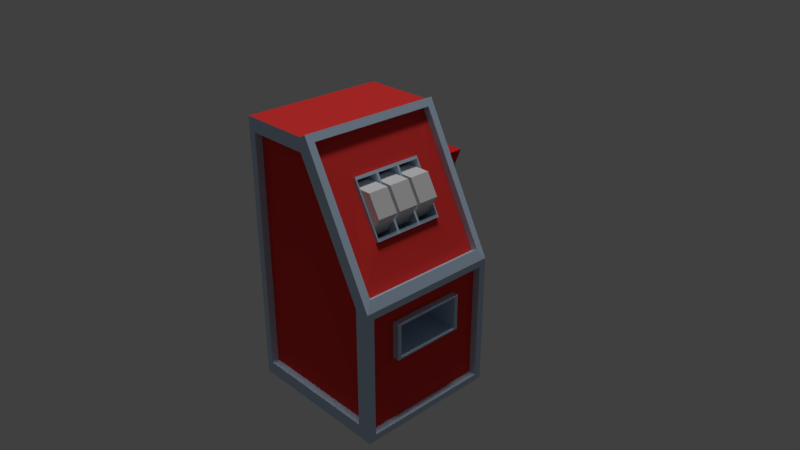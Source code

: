 # Source: slot-machine.blend  (saved by Blender 2.79.0; exported with 4.5.12 LTS)
import bpy
from mathutils import Matrix  # noqa: F401  (used for matrix-valued properties, if any)

bpy.ops.wm.read_factory_settings(use_empty=True)
scene = bpy.context.scene
scene.name = 'Scene'

# ---- collections
col_collection_1 = bpy.data.collections.new('Collection 1'); scene.collection.children.link(col_collection_1)

# ---- materials (node trees are filled in below, after node groups)
mat_reel = bpy.data.materials.new('Reel')
mat_reel.alpha_threshold = 0.0
mat_reel.use_transparent_shadow = False
mat_reel.diffuse_color = (1.0, 1.0, 1.0, 1.0)
mat_reel.roughness = 0.5
mat_dollar_material = bpy.data.materials.new('dollar-material')
mat_dollar_material.alpha_threshold = 0.0
mat_dollar_material.use_transparent_shadow = False
mat_dollar_material.roughness = 0.5
mat_bar_1_material = bpy.data.materials.new('bar-1-material')
mat_bar_1_material.alpha_threshold = 0.0
mat_bar_1_material.use_transparent_shadow = False
mat_bar_1_material.roughness = 0.5
mat_bar_2_material = bpy.data.materials.new('bar-2-material')
mat_bar_2_material.alpha_threshold = 0.0
mat_bar_2_material.use_transparent_shadow = False
mat_bar_2_material.roughness = 0.5
mat_bell_material = bpy.data.materials.new('bell-material')
mat_bell_material.alpha_threshold = 0.0
mat_bell_material.use_transparent_shadow = False
mat_bell_material.roughness = 0.5
mat_cherry_material = bpy.data.materials.new('cherry-material')
mat_cherry_material.alpha_threshold = 0.0
mat_cherry_material.use_transparent_shadow = False
mat_cherry_material.roughness = 0.5
mat_grape_material = bpy.data.materials.new('grape-material')
mat_grape_material.alpha_threshold = 0.0
mat_grape_material.use_transparent_shadow = False
mat_grape_material.roughness = 0.5
mat_red = bpy.data.materials.new('Red')
mat_red.alpha_threshold = 0.0
mat_red.use_transparent_shadow = False
mat_red.diffuse_color = (0.8, 0.0242, 0.03063, 1.0)
mat_red.roughness = 0.5
mat_metal = bpy.data.materials.new('Metal')
mat_metal.alpha_threshold = 0.0
mat_metal.use_transparent_shadow = False
mat_metal.diffuse_color = (0.4734, 0.5201, 0.8, 1.0)
mat_metal.roughness = 0.5
mat_red_1 = bpy.data.materials.new('red')
mat_red_1.alpha_threshold = 0.0
mat_red_1.use_transparent_shadow = False
mat_red_1.diffuse_color = (0.8, 0.04285, 0.03879, 1.0)
mat_red_1.roughness = 0.5
mat_metal_1 = bpy.data.materials.new('metal')
mat_metal_1.alpha_threshold = 0.0
mat_metal_1.use_transparent_shadow = False
mat_metal_1.diffuse_color = (0.5047, 0.6412, 0.8, 1.0)
mat_metal_1.roughness = 0.5

# ---- material node trees

# ---- world
world_world = bpy.data.worlds.new('World'); scene.world = world_world
world_world.color = (0.05088, 0.05088, 0.05088)
world_world.use_sun_shadow = False
world_world.sun_shadow_jitter_overblur = 0.0
world_world.cycles.sampling_method = 'MANUAL'

# ---- cameras
cam_camera = bpy.data.cameras.new('Camera')
cam_camera.clip_end = 100.0
cam_camera.lens = 35.0
cam_camera.sensor_width = 32.0
cam_camera.sensor_height = 18.0
cam_camera.ortho_scale = 7.314
cam_camera.dof.focus_distance = 0.0
cam_camera.dof.aperture_fstop = 128.0

# ---- lights
light_hemi = bpy.data.lights.new('Hemi', 'SUN')
light_hemi.transmission_factor = 0.0
light_hemi.angle = 0.1993
light_hemi.energy = 1.0
light_hemi.shadow_buffer_clip_start = 0.5
light_hemi.shadow_soft_size = 0.1
light_hemi.shadow_cascade_max_distance = 1000.0
light_lamp = bpy.data.lights.new('Lamp', 'POINT')
light_lamp.transmission_factor = 0.0
light_lamp.cutoff_distance = 30.0
light_lamp.energy = 100.0
light_lamp.shadow_buffer_clip_start = 1.001
light_lamp.shadow_soft_size = 0.1
light_lamp.shadow_maximum_resolution = 0.006
light_lamp.use_absolute_resolution = True

# ---- meshes
me_cylinder_001 = bpy.data.meshes.new('Cylinder.001')
me_cylinder_001.from_pydata([(0.0, 1.0, -1.0), (0.0, 1.0, 1.0), (0.866, 0.5, -1.0), (0.866, 0.5, 1.0), (0.866, -0.5, -1.0), (0.866, -0.5, 1.0), (-8.742e-08, -1.0, -1.0), (-8.742e-08, -1.0, 1.0), (-0.866, -0.5, -1.0), (-0.866, -0.5, 1.0), (-0.866, 0.5, -1.0), (-0.866, 0.5, 1.0)], [], [(0, 1, 3, 2), (2, 3, 5, 4), (4, 5, 7, 6), (6, 7, 9, 8), (3, 1, 11, 9, 7, 5), (8, 9, 11, 10), (10, 11, 1, 0), (0, 2, 4, 6, 8, 10)])
me_cylinder_001.polygons.foreach_set('material_index', [2, 1, 6, 5, 0, 4, 3, 0])
_uv = me_cylinder_001.uv_layers.new(name='UVMap')
_uv.uv.foreach_set('vector', [1.0, 3.552e-05, 0.0001061, 3.529e-05, 0.0001059, 1.0, 1.0, 1.0, 1.0, 3.532e-05, 0.000106, 3.541e-05, 0.0001061, 1.0, 1.0, 1.0, 0.000106, 3.538e-05, 1.0, 3.529e-05, 1.0, 1.0, 0.0001061, 1.0, 1.0, 3.538e-05, 0.0001061, 3.523e-05, 0.000106, 1.0, 1.0, 1.0, 0.0, 0.0, 0.0, 0.0, 0.0, 0.0, 0.0, 0.0, 0.0, 0.0, 0.0, 0.0, 0.0001062, 3.541e-05, 1.0, 3.535e-05, 1.0, 1.0, 0.000106, 1.0, 1.0, 3.535e-05, 0.000106, 3.529e-05, 0.000106, 1.0, 1.0, 1.0, 0.0, 0.0, 0.0, 0.0, 0.0, 0.0, 0.0, 0.0, 0.0, 0.0, 0.0, 0.0])
me_cylinder_001.materials.append(mat_reel)
me_cylinder_001.materials.append(mat_dollar_material)
me_cylinder_001.materials.append(mat_bar_1_material)
me_cylinder_001.materials.append(mat_bar_2_material)
me_cylinder_001.materials.append(mat_bell_material)
me_cylinder_001.materials.append(mat_cherry_material)
me_cylinder_001.materials.append(mat_grape_material)
me_cylinder_001.use_remesh_preserve_volume = False
me_cylinder_001.use_remesh_preserve_attributes = False
me_cylinder_001.use_mirror_vertex_groups = False
me_cylinder_001.update()
me_cube = bpy.data.meshes.new('Cube')
me_cube.from_pydata([(-1.0, -1.0, -1.0), (-1.0, -1.0, 1.0), (-1.0, 1.0, -1.0), (-1.0, 1.0, 1.0), (1.0, -1.0, -1.0), (1.0, -1.0, 1.0), (1.0, 1.0, -1.0), (1.0, 1.0, 1.0), (-1.0, 0.6, -1.0), (-1.0, 0.6, 1.0), (1.0, 0.6, -1.0), (1.0, 0.6, 1.0), (-1.0, 0.6, 1.0), (-1.0, 1.0, 1.0), (1.0, 1.0, 1.0), (1.0, 0.6, 1.0), (-1.809, 0.4382, 17.52), (-1.809, 1.162, 17.52), (1.809, 1.162, 17.52), (1.809, 0.4382, 17.52), (-1.0, 0.6, 14.32), (-1.0, 1.0, 14.32), (1.0, 0.6, 14.32), (1.0, 1.0, 14.32)], [], [(8, 9, 3, 2), (2, 3, 7, 6), (10, 11, 5, 4), (4, 5, 1, 0), (8, 10, 4, 0), (11, 9, 1, 5), (7, 3, 13, 14), (2, 6, 10, 8), (6, 7, 11, 10), (0, 1, 9, 8), (21, 20, 16, 17), (9, 11, 15, 12), (11, 7, 14, 15), (3, 9, 12, 13), (18, 17, 16, 19), (20, 22, 19, 16), (23, 21, 17, 18), (22, 23, 18, 19), (15, 14, 23, 22), (14, 13, 21, 23), (12, 15, 22, 20), (13, 12, 20, 21)])
me_cube.polygons.foreach_set('material_index', [1, 1, 1, 0, 1, 1, 0, 1, 1, 1, 0, 0, 0, 0, 0, 0, 0, 0, 1, 1, 1, 1])
me_cube.materials.append(mat_red)
me_cube.materials.append(mat_metal)
me_cube.use_remesh_preserve_volume = False
me_cube.use_remesh_preserve_attributes = False
me_cube.use_mirror_vertex_groups = False
me_cube.update()
me_cube_001 = bpy.data.meshes.new('Cube.001')
me_cube_001.from_pydata([(0.5944, -0.5137, -0.4603), (0.5944, -0.5137, -0.1871), (0.5944, 0.5137, -0.4603), (0.5944, 0.5137, -0.1871), (-1.0, -1.0, -1.0), (-1.0, -1.0, 1.0), (-1.0, 1.0, -1.0), (-1.0, 1.0, 1.0), (1.0, -1.0, -1.0), (0.0, -1.0, 1.0), (1.0, 1.0, -1.0), (0.0, 1.0, 1.0), (1.0, 1.0, 0.0), (1.0, -1.0, 0.0), (0.05, 0.9, 0.95), (0.05, -0.9, 0.95), (0.95, 0.9, 0.05), (0.95, -0.9, 0.05), (1.0, 0.9, -0.05), (1.0, 0.9, -0.95), (1.0, -0.9, -0.95), (1.0, -0.9, -0.05), (0.08801, 1.0, 1.026), (0.08801, -1.0, 1.026), (1.1, 1.0, 0.0), (1.1, -1.0, 0.0), (0.138, 0.9, 0.9756), (0.138, -0.9, 0.9756), (1.038, 0.9, 0.07561), (1.038, -0.9, 0.07561), (1.1, 1.0, 0.0), (1.1, 1.0, -1.0), (1.1, -1.0, -1.0), (1.1, -1.0, 0.0), (1.1, 0.9, -0.05), (1.1, 0.9, -0.95), (1.1, -0.9, -0.95), (1.1, -0.9, -0.05), (1.0, -0.5137, -0.4603), (1.0, 0.5137, -0.4603), (1.0, -0.5137, -0.1871), (1.0, 0.5137, -0.1871), (0.3, 0.5, 0.7013), (0.3, -0.5, 0.7013), (0.7, 0.5, 0.3237), (0.7, -0.5, 0.3237), (0.3, 0.1667, 0.7013), (0.3, -0.1667, 0.7013), (0.4333, 0.5, 0.5754), (0.5667, 0.5, 0.4495), (0.4333, -0.5, 0.5754), (0.5667, -0.5, 0.4495), (0.7, 0.1667, 0.3237), (0.7, -0.1667, 0.3237), (0.32, -0.1833, 0.6824), (0.32, -0.4833, 0.6824), (0.56, -0.4833, 0.4558), (0.68, -0.4833, 0.3425), (0.68, -0.1833, 0.3425), (0.44, -0.4833, 0.5691), (0.56, -0.1833, 0.4558), (0.44, -0.1833, 0.5691), (0.32, 0.15, 0.6824), (0.32, -0.15, 0.6824), (0.68, 0.15, 0.3425), (0.68, -0.15, 0.3425), (0.68, 0.4833, 0.3425), (0.32, 0.4833, 0.6824), (0.32, 0.1833, 0.6824), (0.68, 0.1833, 0.3425), (0.56, -0.4833, 0.4558), (0.68, -0.4833, 0.3425), (0.32, -0.1833, 0.6824), (0.32, -0.4833, 0.6824), (0.68, -0.1833, 0.3425), (0.44, -0.4833, 0.5691), (0.56, -0.1833, 0.4558), (0.44, -0.1833, 0.5691), (0.1693, -0.4833, 0.3354), (0.2893, -0.4833, 0.2221), (-0.07071, -0.1833, 0.562), (-0.07071, -0.4833, 0.562), (0.2893, -0.1833, 0.2221), (0.04929, -0.4833, 0.4487), (0.1693, -0.1833, 0.3354), (0.04929, -0.1833, 0.4487), (-0.07071, 0.15, 0.562), (-0.07071, -0.15, 0.562), (0.2893, 0.15, 0.2221), (0.2893, -0.15, 0.2221), (0.1693, 0.15, 0.3354), (0.1693, -0.15, 0.3354), (0.04929, 0.15, 0.4487), (0.04929, -0.15, 0.4487), (0.1693, 0.4833, 0.3354), (0.2893, 0.4833, 0.2221), (-0.07071, 0.4833, 0.562), (-0.07071, 0.1833, 0.562), (0.04929, 0.4833, 0.4487), (0.2893, 0.1833, 0.2221), (0.1693, 0.1833, 0.3354), (0.04929, 0.1833, 0.4487), (0.3434, -0.1667, 0.7147), (0.3434, -0.5, 0.7147), (0.6101, 0.5, 0.4629), (0.7434, 0.5, 0.337), (0.6101, -0.5, 0.4629), (0.7434, -0.5, 0.337), (0.7434, -0.1667, 0.337), (0.3434, 0.5, 0.7147), (0.3434, 0.1667, 0.7147), (0.4767, 0.5, 0.5888), (0.4767, -0.5, 0.5888), (0.7434, 0.1667, 0.337), (0.6034, -0.4833, 0.4692), (0.7234, -0.4833, 0.3559), (0.3634, -0.1833, 0.6958), (0.3634, -0.4833, 0.6958), (0.6101, 0.1667, 0.4629), (0.6101, -0.1667, 0.4629), (0.4767, 0.1667, 0.5888), (0.4767, -0.1667, 0.5888), (0.7234, -0.1833, 0.3559), (0.4834, -0.4833, 0.5825), (0.6034, -0.1833, 0.4692), (0.4834, -0.1833, 0.5825), (0.3634, 0.15, 0.6958), (0.3634, -0.15, 0.6958), (0.7234, 0.15, 0.3559), (0.7234, -0.15, 0.3559), (0.6034, 0.15, 0.4692), (0.6034, -0.15, 0.4692), (0.4834, 0.15, 0.5825), (0.4834, -0.15, 0.5825), (0.6034, 0.4833, 0.4692), (0.7234, 0.4833, 0.3559), (0.3634, 0.4833, 0.6958), (0.3634, 0.1833, 0.6958), (0.4834, 0.4833, 0.5825), (0.7234, 0.1833, 0.3559), (0.6034, 0.1833, 0.4692), (0.4834, 0.1833, 0.5825), (1.094, 0.5137, -0.4603), (1.094, -0.5137, -0.4603), (1.094, -0.5137, -0.1871), (1.094, 0.5137, -0.1871), (1.094, 0.4623, -0.4466), (1.094, -0.4623, -0.4466), (1.094, -0.4623, -0.2007), (1.094, 0.4623, -0.2007), (0.5944, 0.4623, -0.4466), (0.5944, -0.4623, -0.4466), (0.5944, -0.4623, -0.2007), (0.5944, 0.4623, -0.2007), (-0.9, 1.0, 0.9), (-0.9, 1.0, -0.9), (0.9, 1.0, -0.9), (0.0, 1.0, 0.9), (0.9, 1.0, 0.0), (-0.9, 1.0, 0.9), (-0.9, 1.0, -0.9), (0.9, 1.0, -0.9), (0.0, 1.0, 0.9), (0.9, 1.0, 0.0), (-0.9, 0.9, 0.9), (-0.9, 0.9, -0.9), (0.9, 0.9, -0.9), (0.0, 0.9, 0.9), (0.9, 0.9, 0.0), (-0.9, -1.0, -0.9), (-0.9, -1.0, 0.9), (0.9, -1.0, 0.0), (0.9, -1.0, -0.9), (0.0, -1.0, 0.9), (-0.9, -0.9, -0.9), (-0.9, -0.9, 0.9), (0.9, -0.9, 0.0), (0.9, -0.9, -0.9), (0.0, -0.9, 0.9)], [], [(2, 3, 145, 142), (2, 39, 41, 3), (2, 0, 38, 39), (4, 5, 7, 6), (12, 10, 156, 158), (11, 9, 23, 22), (4, 8, 172, 169), (6, 10, 8, 4), (11, 7, 5, 9), (10, 12, 30, 31), (15, 17, 45, 51, 50, 43), (12, 11, 22, 24), (13, 12, 24, 25), (14, 16, 28, 26), (19, 18, 41, 39, 38, 21, 20), (18, 19, 35, 34), (12, 13, 33, 30), (20, 21, 37, 36), (25, 24, 28, 29), (24, 22, 26, 28), (22, 23, 27, 26), (23, 25, 29, 27), (17, 15, 27, 29), (15, 14, 26, 27), (9, 13, 25, 23), (16, 17, 29, 28), (30, 33, 37, 34), (31, 30, 34, 35), (33, 32, 36, 37), (32, 31, 35, 36), (21, 18, 34, 37), (19, 20, 36, 35), (13, 8, 32, 33), (8, 10, 31, 32), (40, 1, 3, 41), (38, 0, 1, 40), (21, 38, 40, 41, 18), (14, 15, 43, 47, 46, 42), (17, 16, 44, 52, 53, 45), (16, 14, 42, 48, 49, 44), (55, 54, 116, 117), (55, 59, 75, 73), (105, 104, 111, 109, 136, 138, 134, 135), (63, 87, 86, 62, 126, 127), (63, 127, 133, 131, 129, 65, 89, 91, 93, 87), (47, 43, 103, 102, 110, 109, 42, 46), (51, 45, 107, 106, 112, 103, 43, 50), (66, 95, 99, 69, 139, 135), (44, 49, 48, 42, 109, 111, 104, 105), (121, 102, 116, 125, 124, 122, 108, 119), (60, 61, 77, 76), (54, 55, 73, 72), (59, 56, 70, 75), (57, 58, 74, 71), (61, 54, 72, 77), (58, 60, 76, 74), (56, 57, 71, 70), (85, 80, 81, 83, 78, 79, 82, 84), (71, 74, 82, 79), (54, 61, 60, 58, 122, 124, 125, 116), (72, 73, 81, 80), (88, 90, 92, 86, 87, 93, 91, 89), (67, 96, 98, 94, 95, 66, 135, 134, 138, 136), (67, 136, 137, 68, 97, 96), (65, 129, 128, 64, 88, 89), (95, 94, 98, 96, 97, 101, 100, 99), (103, 112, 106, 107, 115, 114, 123, 117), (76, 77, 72, 80, 85, 84, 82, 74), (107, 108, 122, 115), (113, 105, 135, 139), (102, 121, 119, 108, 129, 131, 133, 127), (57, 56, 59, 55, 117, 123, 114, 115), (102, 103, 117, 116), (120, 110, 126, 132, 130, 128, 113, 118), (108, 113, 128, 129), (110, 102, 127, 126), (110, 120, 118, 113, 139, 140, 141, 137), (109, 110, 137, 136), (62, 86, 92, 90, 88, 64, 128, 130, 132, 126), (68, 137, 141, 140, 139, 69, 99, 100, 101, 97), (45, 53, 52, 44, 105, 113, 108, 107), (58, 57, 115, 122), (145, 144, 148, 149), (1, 0, 143, 144), (3, 1, 144, 145), (0, 2, 142, 143), (147, 146, 150, 151), (143, 142, 146, 147), (142, 145, 149, 146), (144, 143, 147, 148), (151, 150, 153, 152), (146, 149, 153, 150), (148, 147, 151, 152), (149, 148, 152, 153), (157, 158, 163, 162), (10, 6, 155, 156), (7, 11, 157, 154), (6, 7, 154, 155), (11, 12, 158, 157), (163, 161, 166, 168), (154, 157, 162, 159), (155, 154, 159, 160), (158, 156, 161, 163), (156, 155, 160, 161), (165, 164, 167, 168, 166), (161, 160, 165, 166), (162, 163, 168, 167), (159, 162, 167, 164), (160, 159, 164, 165), (173, 170, 175, 178), (13, 9, 173, 171), (9, 5, 170, 173), (8, 13, 171, 172), (5, 4, 169, 170), (177, 176, 178, 175, 174), (172, 171, 176, 177), (171, 173, 178, 176), (169, 172, 177, 174), (170, 169, 174, 175), (75, 70, 71, 79, 78, 83, 81, 73)])
me_cube_001.polygons.foreach_set('material_index', [1, 0, 0, 0, 1, 1, 1, 0, 0, 1, 0, 1, 0, 1, 0, 1, 0, 1, 1, 1, 1, 1, 1, 1, 1, 1, 1, 1, 1, 1, 1, 1, 1, 0, 0, 0, 0, 0, 0, 0, 1, 0, 1, 1, 1, 1, 1, 1, 1, 1, 0, 0, 0, 0, 0, 0, 0, 1, 1, 1, 1, 1, 1, 1, 1, 1, 1, 1, 1, 1, 1, 1, 1, 1, 1, 1, 1, 1, 1, 1, 1, 1, 1, 1, 1, 1, 1, 1, 1, 1, 1, 1, 1, 1, 0, 1, 1, 1, 1, 1, 0, 0, 0, 0, 0, 1, 1, 1, 1, 1, 1, 1, 1, 1, 0, 1, 1, 1, 1, 1])
_uv = me_cube_001.uv_layers.new(name='UVMap')
_uv.uv.foreach_set('vector', [0.0, 0.0, 1.0, 0.0, 1.0, 1.0, 0.0, 1.0, 0.0, 0.0, 1.0, 0.0, 1.0, 1.0, 0.0, 1.0, 0.0, 0.0, 1.0, 0.0, 1.0, 1.0, 0.0, 1.0, 0.0, 0.0, 1.0, 0.0, 1.0, 1.0, 0.0, 1.0, 0.0, 0.0, 1.0, 0.0, 1.0, 1.0, 0.0, 1.0, 0.0, 0.0, 1.0, 0.0, 1.0, 1.0, 0.0, 1.0, 0.0, 0.0, 1.0, 0.0, 1.0, 1.0, 0.0, 1.0, 0.0, 0.0, 1.0, 0.0, 1.0, 1.0, 0.0, 1.0, 0.0, 0.0, 1.0, 0.0, 1.0, 1.0, 0.0, 1.0, 0.0, 0.0, 1.0, 0.0, 1.0, 1.0, 0.0, 1.0, 0.5, 1.0, 0.933, 0.75, 0.933, 0.25, 0.5, 0.0, 0.06699, 0.25, 0.06699, 0.75, 0.0, 0.0, 1.0, 0.0, 1.0, 1.0, 0.0, 1.0, 0.0, 0.0, 1.0, 0.0, 1.0, 1.0, 0.0, 1.0, 0.0, 0.0, 1.0, 0.0, 1.0, 1.0, 0.0, 1.0, 0.5, 1.0, 0.8909, 0.8117, 0.9875, 0.3887, 0.7169, 0.04952, 0.2831, 0.04952, 0.01254, 0.3887, 0.1091, 0.8117, 0.0, 0.0, 1.0, 0.0, 1.0, 1.0, 0.0, 1.0, 0.0, 0.0, 1.0, 0.0, 1.0, 1.0, 0.0, 1.0, 0.0, 0.0, 1.0, 0.0, 1.0, 1.0, 0.0, 1.0, 0.0, 0.0, 1.0, 0.0, 1.0, 1.0, 0.0, 1.0, 0.0, 0.0, 1.0, 0.0, 1.0, 1.0, 0.0, 1.0, 0.0, 0.0, 1.0, 0.0, 1.0, 1.0, 0.0, 1.0, 0.0, 0.0, 1.0, 0.0, 1.0, 1.0, 0.0, 1.0, 0.0, 0.0, 1.0, 0.0, 1.0, 1.0, 0.0, 1.0, 0.0, 0.0, 1.0, 0.0, 1.0, 1.0, 0.0, 1.0, 0.0, 0.0, 1.0, 0.0, 1.0, 1.0, 0.0, 1.0, 0.0, 0.0, 1.0, 0.0, 1.0, 1.0, 0.0, 1.0, 0.0, 0.0, 1.0, 0.0, 1.0, 1.0, 0.0, 1.0, 0.0, 0.0, 1.0, 0.0, 1.0, 1.0, 0.0, 1.0, 0.0, 0.0, 1.0, 0.0, 1.0, 1.0, 0.0, 1.0, 0.0, 0.0, 1.0, 0.0, 1.0, 1.0, 0.0, 1.0, 0.0, 0.0, 1.0, 0.0, 1.0, 1.0, 0.0, 1.0, 0.0, 0.0, 1.0, 0.0, 1.0, 1.0, 0.0, 1.0, 0.0, 0.0, 1.0, 0.0, 1.0, 1.0, 0.0, 1.0, 0.0, 0.0, 1.0, 0.0, 1.0, 1.0, 0.0, 1.0, 0.0, 0.0, 1.0, 0.0, 1.0, 1.0, 0.0, 1.0, 0.0, 0.0, 1.0, 0.0, 1.0, 1.0, 0.0, 1.0, 0.5, 1.0, 0.9755, 0.6545, 0.7939, 0.09549, 0.2061, 0.09549, 0.02447, 0.6545, 0.5, 1.0, 0.933, 0.75, 0.933, 0.25, 0.5, 0.0, 0.06699, 0.25, 0.06699, 0.75, 0.5, 1.0, 0.933, 0.75, 0.933, 0.25, 0.5, 0.0, 0.06699, 0.25, 0.06699, 0.75, 0.5, 1.0, 0.933, 0.75, 0.933, 0.25, 0.5, 0.0, 0.06699, 0.25, 0.06699, 0.75, 0.0, 0.0, 1.0, 0.0, 1.0, 1.0, 0.0, 1.0, 0.0, 0.0, 1.0, 0.0, 1.0, 1.0, 0.0, 1.0, 0.0, 0.0, 0.0, 0.0, 0.0, 0.0, 1.0, 0.0, 1.0, 1.0, 1.0, 1.0, 1.0, 1.0, 0.0, 1.0, 1.0, 0.0, 1.0, 1.0, 0.0, 1.0, 1.0, 0.0, 1.0, 1.0, 0.0, 1.0, 1.0, 0.0, 1.0, 1.0, 1.0, 1.0, 1.0, 1.0, 0.0, 1.0, 1.0, 0.0, 1.0, 1.0, 1.0, 1.0, 1.0, 1.0, 0.0, 1.0, 0.0, 0.0, 1.0, 0.0, 1.0, 1.0, 1.0, 1.0, 1.0, 1.0, 0.0, 1.0, 0.0, 0.0, 0.0, 0.0, 0.0, 0.0, 1.0, 0.0, 1.0, 1.0, 1.0, 1.0, 1.0, 1.0, 0.0, 1.0, 0.0, 0.0, 0.0, 0.0, 1.0, 0.0, 1.0, 1.0, 0.0, 1.0, 1.0, 0.0, 1.0, 1.0, 0.0, 1.0, 0.0, 0.0, 0.0, 0.0, 0.0, 0.0, 1.0, 0.0, 1.0, 1.0, 1.0, 1.0, 1.0, 1.0, 0.0, 1.0, 0.0, 0.0, 1.0, 0.0, 1.0, 1.0, 1.0, 1.0, 1.0, 1.0, 0.0, 1.0, 0.0, 0.0, 0.0, 0.0, 0.0, 0.0, 1.0, 0.0, 1.0, 1.0, 0.0, 1.0, 0.0, 0.0, 1.0, 0.0, 1.0, 1.0, 0.0, 1.0, 0.0, 0.0, 1.0, 0.0, 1.0, 1.0, 0.0, 1.0, 0.0, 0.0, 1.0, 0.0, 1.0, 1.0, 0.0, 1.0, 0.0, 0.0, 1.0, 0.0, 1.0, 1.0, 0.0, 1.0, 0.0, 0.0, 1.0, 0.0, 1.0, 1.0, 0.0, 1.0, 0.0, 0.0, 1.0, 0.0, 1.0, 1.0, 0.0, 1.0, 0.5, 1.0, 0.8536, 0.8536, 1.0, 0.5, 0.8536, 0.1464, 0.5, 0.0, 0.1464, 0.1464, 0.0, 0.5, 0.1464, 0.8536, 0.0, 0.0, 1.0, 0.0, 1.0, 1.0, 0.0, 1.0, 0.0, 0.0, 0.0, 0.0, 0.0, 0.0, 1.0, 0.0, 1.0, 1.0, 1.0, 1.0, 1.0, 1.0, 0.0, 1.0, 0.0, 0.0, 1.0, 0.0, 1.0, 1.0, 0.0, 1.0, 0.5, 1.0, 0.8536, 0.8536, 1.0, 0.5, 0.8536, 0.1464, 0.5, 0.0, 0.1464, 0.1464, 0.0, 0.5, 0.1464, 0.8536, 1.0, 0.0, 1.0, 1.0, 1.0, 1.0, 1.0, 1.0, 0.0, 1.0, 1.0, 0.0, 1.0, 1.0, 1.0, 1.0, 1.0, 1.0, 0.0, 1.0, 1.0, 0.0, 1.0, 1.0, 0.0, 1.0, 1.0, 0.0, 1.0, 1.0, 0.0, 1.0, 1.0, 0.0, 1.0, 1.0, 0.0, 1.0, 1.0, 0.0, 1.0, 1.0, 0.0, 1.0, 0.5, 1.0, 0.8536, 0.8536, 1.0, 0.5, 0.8536, 0.1464, 0.5, 0.0, 0.1464, 0.1464, 0.0, 0.5, 0.1464, 0.8536, 0.0, 0.0, 0.0, 0.0, 0.0, 0.0, 1.0, 0.0, 1.0, 1.0, 1.0, 1.0, 1.0, 1.0, 0.0, 1.0, 0.0, 0.0, 0.0, 0.0, 1.0, 0.0, 1.0, 1.0, 1.0, 1.0, 1.0, 1.0, 0.0, 1.0, 0.0, 0.0, 0.0, 0.0, 1.0, 0.0, 1.0, 1.0, 0.0, 1.0, 0.0, 0.0, 1.0, 0.0, 1.0, 1.0, 0.0, 1.0, 0.0, 0.0, 0.0, 0.0, 0.0, 0.0, 1.0, 0.0, 1.0, 1.0, 1.0, 1.0, 1.0, 1.0, 0.0, 1.0, 0.0, 0.0, 0.0, 0.0, 0.0, 0.0, 1.0, 0.0, 1.0, 1.0, 1.0, 1.0, 1.0, 1.0, 0.0, 1.0, 0.0, 0.0, 1.0, 0.0, 1.0, 1.0, 0.0, 1.0, 0.0, 0.0, 1.0, 0.0, 1.0, 1.0, 1.0, 1.0, 1.0, 1.0, 0.0, 1.0, 0.0, 0.0, 0.0, 0.0, 0.0, 0.0, 1.0, 0.0, 1.0, 1.0, 0.0, 1.0, 0.0, 0.0, 1.0, 0.0, 1.0, 1.0, 0.0, 1.0, 0.0, 0.0, 0.0, 0.0, 0.0, 0.0, 1.0, 0.0, 1.0, 1.0, 1.0, 1.0, 1.0, 1.0, 0.0, 1.0, 0.0, 0.0, 1.0, 0.0, 1.0, 1.0, 0.0, 1.0, 1.0, 0.0, 1.0, 1.0, 1.0, 1.0, 1.0, 1.0, 0.0, 1.0, 1.0, 0.0, 1.0, 1.0, 1.0, 1.0, 1.0, 1.0, 0.0, 1.0, 1.0, 0.0, 1.0, 1.0, 1.0, 1.0, 1.0, 1.0, 0.0, 1.0, 1.0, 0.0, 1.0, 1.0, 1.0, 1.0, 1.0, 1.0, 0.0, 1.0, 0.0, 0.0, 0.0, 0.0, 0.0, 0.0, 1.0, 0.0, 1.0, 1.0, 1.0, 1.0, 1.0, 1.0, 0.0, 1.0, 0.0, 0.0, 1.0, 0.0, 1.0, 1.0, 0.0, 1.0, 0.0, 0.0, 1.0, 0.0, 1.0, 1.0, 0.0, 1.0, 0.0, 0.0, 1.0, 0.0, 1.0, 1.0, 0.0, 1.0, 0.0, 0.0, 1.0, 0.0, 1.0, 1.0, 0.0, 1.0, 0.0, 0.0, 1.0, 0.0, 1.0, 1.0, 0.0, 1.0, 0.0, 0.0, 1.0, 0.0, 1.0, 1.0, 0.0, 1.0, 0.0, 0.0, 1.0, 0.0, 1.0, 1.0, 0.0, 1.0, 0.0, 0.0, 1.0, 0.0, 1.0, 1.0, 0.0, 1.0, 0.0, 0.0, 1.0, 0.0, 1.0, 1.0, 0.0, 1.0, 0.0, 0.0, 1.0, 0.0, 1.0, 1.0, 0.0, 1.0, 0.0, 0.0, 1.0, 0.0, 1.0, 1.0, 0.0, 1.0, 0.0, 0.0, 1.0, 0.0, 1.0, 1.0, 0.0, 1.0, 0.0, 0.0, 1.0, 0.0, 1.0, 1.0, 0.0, 1.0, 0.0, 0.0, 1.0, 0.0, 1.0, 1.0, 0.0, 1.0, 0.0, 0.0, 1.0, 0.0, 1.0, 1.0, 0.0, 1.0, 0.0, 0.0, 1.0, 0.0, 1.0, 1.0, 0.0, 1.0, 0.0, 0.0, 1.0, 0.0, 1.0, 1.0, 0.0, 1.0, 0.0, 0.0, 1.0, 0.0, 1.0, 1.0, 0.0, 1.0, 0.0, 0.0, 1.0, 0.0, 1.0, 1.0, 0.0, 1.0, 0.0, 0.0, 1.0, 0.0, 1.0, 1.0, 0.0, 1.0, 0.0, 0.0, 1.0, 0.0, 1.0, 1.0, 0.0, 1.0, 0.0, 0.0, 1.0, 0.0, 1.0, 1.0, 0.0, 1.0, 0.0, 0.0, 1.0, 0.0, 1.0, 1.0, 0.0, 1.0, 0.5, 1.0, 0.9755, 0.6545, 0.7939, 0.09549, 0.2061, 0.09549, 0.02447, 0.6545, 0.0, 0.0, 1.0, 0.0, 1.0, 1.0, 0.0, 1.0, 0.0, 0.0, 1.0, 0.0, 1.0, 1.0, 0.0, 1.0, 0.0, 0.0, 1.0, 0.0, 1.0, 1.0, 0.0, 1.0, 0.0, 0.0, 1.0, 0.0, 1.0, 1.0, 0.0, 1.0, 0.0, 0.0, 1.0, 0.0, 1.0, 1.0, 0.0, 1.0, 0.0, 0.0, 1.0, 0.0, 1.0, 1.0, 0.0, 1.0, 0.0, 0.0, 1.0, 0.0, 1.0, 1.0, 0.0, 1.0, 0.0, 0.0, 1.0, 0.0, 1.0, 1.0, 0.0, 1.0, 0.0, 0.0, 1.0, 0.0, 1.0, 1.0, 0.0, 1.0, 0.5, 1.0, 0.9755, 0.6545, 0.7939, 0.09549, 0.2061, 0.09549, 0.02447, 0.6545, 0.0, 0.0, 1.0, 0.0, 1.0, 1.0, 0.0, 1.0, 0.0, 0.0, 1.0, 0.0, 1.0, 1.0, 0.0, 1.0, 0.0, 0.0, 1.0, 0.0, 1.0, 1.0, 0.0, 1.0, 0.0, 0.0, 1.0, 0.0, 1.0, 1.0, 0.0, 1.0, 0.0, 0.0, 0.0, 0.0, 1.0, 0.0, 1.0, 1.0, 1.0, 1.0, 1.0, 1.0, 0.0, 1.0, 0.0, 0.0])
me_cube_001.materials.append(mat_red_1)
me_cube_001.materials.append(mat_metal_1)
me_cube_001.use_remesh_preserve_volume = False
me_cube_001.use_remesh_preserve_attributes = False
me_cube_001.use_mirror_vertex_groups = False
me_cube_001.update()

# ---- objects
ob_reel_002 = bpy.data.objects.new('Reel.002', me_cylinder_001)
ob_reel_001 = bpy.data.objects.new('Reel.001', me_cylinder_001)
ob_lever = bpy.data.objects.new('Lever', me_cube)
ob_reel = bpy.data.objects.new('Reel', me_cylinder_001)
ob_hemi = bpy.data.objects.new('Hemi', light_hemi)
ob_slot_machine = bpy.data.objects.new('Slot Machine', me_cube_001)
ob_lamp = bpy.data.objects.new('Lamp', light_lamp)
ob_camera = bpy.data.objects.new('Camera', cam_camera)

# ---- transforms, parenting, visibility, modifiers, constraints
ob_reel_002.location = (0.4, 0.3341, 0.9)
ob_reel_002.rotation_euler = (0.0, 1.571, 1.571)
ob_reel_002.scale = (-0.3293, -0.3293, -0.1433)
ob_reel_002.lineart.crease_threshold = 0.0
ob_reel_001.location = (0.4, -0.3332, 0.9)
ob_reel_001.rotation_euler = (0.0, 1.571, 1.571)
ob_reel_001.scale = (-0.3293, -0.3293, -0.1433)
ob_reel_001.lineart.crease_threshold = 0.0
ob_lever.location = (0.0, 1.2, 0.0)
ob_lever.scale = (0.06, 0.3101, 0.06)
ob_lever.lineart.crease_threshold = 0.0
ob_reel.location = (0.4, 0.0, 0.9)
ob_reel.rotation_euler = (0.0, 1.571, 1.571)
ob_reel.scale = (-0.3293, -0.3293, -0.1433)
ob_reel.lineart.crease_threshold = 0.0
ob_hemi.location = (-0.6293, 1.0, -0.3334)
ob_hemi.hide_select = True
ob_hemi.lineart.crease_threshold = 0.0
ob_slot_machine.location = (0.0, 0.0, 0.0)
ob_slot_machine.scale = (1.0, 1.0, 1.854)
ob_slot_machine.lineart.crease_threshold = 0.0
ob_lamp.location = (0.0, 0.0, 9.0)
ob_lamp.rotation_euler = (0.6503, 0.05522, 1.866)
ob_lamp.lock_rotations_4d = False
ob_lamp.empty_display_type = 'ARROWS'
ob_lamp.color = (0.0, 0.0, 0.0, 0.0)
ob_lamp.hide_select = True
ob_lamp.lineart.crease_threshold = 0.0
ob_camera.location = (7.481, -6.508, 5.344)
ob_camera.rotation_euler = (1.109, 0.0, 0.8149)
ob_camera.lock_rotations_4d = False
ob_camera.empty_display_type = 'ARROWS'
ob_camera.color = (0.0, 0.0, 0.0, 0.0)
ob_camera.hide_select = True
ob_camera.display_type = 'WIRE'
ob_camera.lineart.crease_threshold = 0.0

# ---- collection membership
col_collection_1.objects.link(ob_reel_002)
col_collection_1.objects.link(ob_reel_001)
col_collection_1.objects.link(ob_lever)
col_collection_1.objects.link(ob_reel)
col_collection_1.objects.link(ob_hemi)
col_collection_1.objects.link(ob_slot_machine)
col_collection_1.objects.link(ob_lamp)
col_collection_1.objects.link(ob_camera)

# ---- scene / render settings (as saved in the file)
scene.camera = ob_camera
scene.frame_start = 1; scene.frame_end = 250; scene.frame_set(3)
scene.render.engine = 'BLENDER_EEVEE_NEXT'
scene.render.resolution_percentage = 50
scene.render.dither_intensity = 0.0
scene.cycles.use_denoising = False
scene.cycles.samples = 128
scene.cycles.sampling_pattern = 'TABULATED_SOBOL'
scene.cycles.use_adaptive_sampling = False
scene.cycles.use_light_tree = False
scene.cycles.blur_glossy = 0.0
scene.cycles.sample_clamp_indirect = 0.0
scene.view_settings.view_transform = 'Standard'
bpy.context.view_layer.update()
